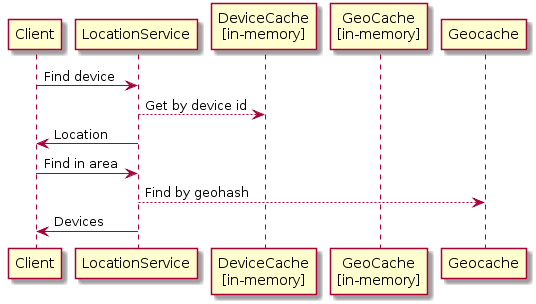

The diagram above was rendered by PlantUML. Its source (embedded in the PNG):
@startuml
participant Client
participant LocationService
participant "DeviceCache\n[in-memory]" as DeviceCache
participant "GeoCache\n[in-memory]" as GeoCache

Client -> LocationService: Find device
LocationService --> DeviceCache: Get by device id
LocationService -> Client: Location

Client -> LocationService: Find in area
LocationService --> Geocache: Find by geohash
LocationService -> Client: Devices
@enduml